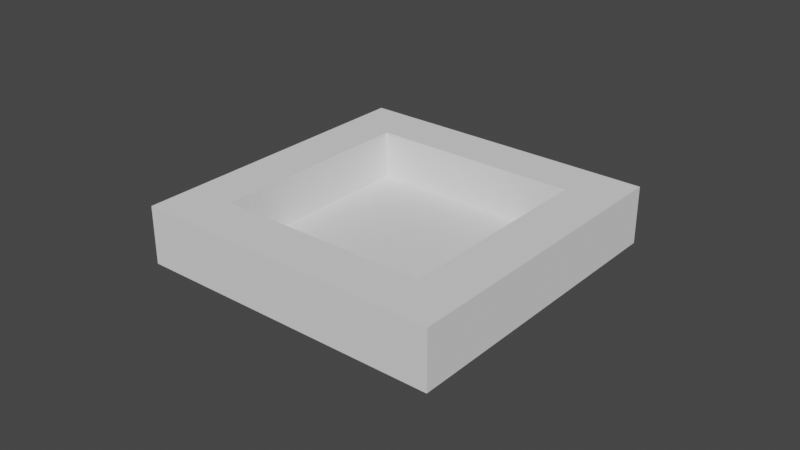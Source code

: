 # Source: ButtonBed.blend  (saved by Blender 2.93.20; exported with 4.5.12 LTS)
import bpy
from mathutils import Matrix  # noqa: F401  (used for matrix-valued properties, if any)

bpy.ops.wm.read_factory_settings(use_empty=True)
scene = bpy.context.scene
scene.name = 'Scene'

# ---- collections
col_collection = bpy.data.collections.new('Collection'); scene.collection.children.link(col_collection)

# ---- world
world_world = bpy.data.worlds.new('World'); scene.world = world_world
world_world.use_nodes = True; world_world.node_tree.nodes.clear()
_N = world_world.node_tree.nodes; _L = world_world.node_tree.links
n0 = _N.new('ShaderNodeOutputWorld'); n0.name = 'World Output'; n0.location = (300, 300)
n1 = _N.new('ShaderNodeBackground'); n1.name = 'Background'; n1.location = (10, 300)
n1.inputs[0].default_value = (0.05088, 0.05088, 0.05088, 1.0)
_L.new(n1.outputs[0], n0.inputs[0])
n0.is_active_output = True
world_world.color = (0.05088, 0.05088, 0.05088)
world_world.use_sun_shadow = False
world_world.sun_shadow_jitter_overblur = 0.0

# ---- meshes
me_cube_005 = bpy.data.meshes.new('Cube.005')
me_cube_005.from_pydata([(-0.05, -0.05, -0.00705), (-0.05, -0.05, 0.01158), (-0.05, 0.05, -0.00705), (-0.05, 0.05, 0.01158), (0.05, -0.05, -0.00705), (0.05, -0.05, 0.01158), (0.05, 0.05, -0.00705), (0.05, 0.05, 0.01158), (-0.0342, -0.0342, 0.01158), (-0.0342, 0.0342, 0.01158), (0.0342, -0.0342, 0.01158), (0.0342, 0.0342, 0.01158), (-0.0342, -0.0342, -0.004052), (-0.0342, 0.0342, -0.004052), (0.0342, -0.0342, -0.004052), (0.0342, 0.0342, -0.004052)], [], [(0, 1, 3, 2), (2, 3, 7, 6), (6, 7, 5, 4), (4, 5, 1, 0), (2, 6, 4, 0), (1, 5, 10, 8), (5, 7, 11, 10), (15, 13, 12, 14), (8, 10, 14, 12), (11, 9, 13, 15), (10, 11, 15, 14), (9, 8, 12, 13), (7, 3, 9, 11), (3, 1, 8, 9)])
_uv = me_cube_005.uv_layers.new(name='UVMap')
_uv.uv.foreach_set('vector', [0.375, 0.0, 0.625, 0.0, 0.625, 0.25, 0.375, 0.25, 0.375, 0.25, 0.625, 0.25, 0.625, 0.5, 0.375, 0.5, 0.375, 0.5, 0.625, 0.5, 0.625, 0.75, 0.375, 0.75, 0.375, 0.75, 0.625, 0.75, 0.625, 1.0, 0.375, 1.0, 0.125, 0.5, 0.375, 0.5, 0.375, 0.75, 0.125, 0.75, 0.625, 1.0, 0.625, 0.75, 0.625, 0.75, 0.875, 0.75, 0.625, 0.75, 0.625, 0.5, 0.625, 0.5, 0.625, 0.75, 0.625, 0.5, 0.875, 0.5, 0.875, 0.75, 0.625, 0.75, 0.875, 0.75, 0.625, 0.75, 0.625, 0.75, 0.875, 0.75, 0.625, 0.5, 0.875, 0.5, 0.875, 0.5, 0.625, 0.5, 0.625, 0.75, 0.625, 0.5, 0.625, 0.5, 0.625, 0.75, 0.875, 0.5, 0.875, 0.75, 0.875, 0.75, 0.875, 0.5, 0.625, 0.5, 0.625, 0.25, 0.875, 0.5, 0.625, 0.5, 0.625, 0.25, 0.625, 1.0, 0.875, 0.75, 0.875, 0.5])
me_cube_005.use_remesh_fix_poles = True
me_cube_005.use_remesh_preserve_attributes = False
me_cube_005.update()

# ---- objects
ob_buttonbed = bpy.data.objects.new('ButtonBed', me_cube_005)

# ---- transforms, parenting, visibility, modifiers, constraints
ob_buttonbed.location = (0.0, 0.0, 0.0)

# ---- collection membership
col_collection.objects.link(ob_buttonbed)

# ---- scene / render settings (as saved in the file)
scene.frame_start = 1; scene.frame_end = 250; scene.frame_set(1)
scene.render.engine = 'BLENDER_EEVEE_NEXT'
scene.cycles.use_denoising = False
scene.cycles.samples = 128
scene.cycles.sampling_pattern = 'TABULATED_SOBOL'
scene.cycles.use_adaptive_sampling = False
scene.cycles.use_light_tree = False
scene.view_settings.view_transform = 'Filmic'
bpy.context.view_layer.update()

# ---- added for rendering (the .blend has no active camera and no usable light): camera, sun
cam_auto = bpy.data.cameras.new('AutoCamera')
cam_auto.lens = 50.0
cam_auto.sensor_width = 36.0
cam_auto.clip_end = 1000.0
ob_auto_camera = bpy.data.objects.new('AutoCamera', cam_auto)
scene.collection.objects.link(ob_auto_camera)
ob_auto_camera.location = (0.185045, -0.222054, 0.150303)
ob_auto_camera.rotation_euler = (1.09748, -7.21219e-08, 0.694738)
scene.camera = ob_auto_camera
light_auto_sun = bpy.data.lights.new('AutoSun', 'SUN')
light_auto_sun.energy = 3.0
light_auto_sun.angle = 0.0523599
ob_auto_sun = bpy.data.objects.new('AutoSun', light_auto_sun)
scene.collection.objects.link(ob_auto_sun)
ob_auto_sun.rotation_euler = (0.872665, 0.174533, 0.523599)
bpy.context.view_layer.update()
